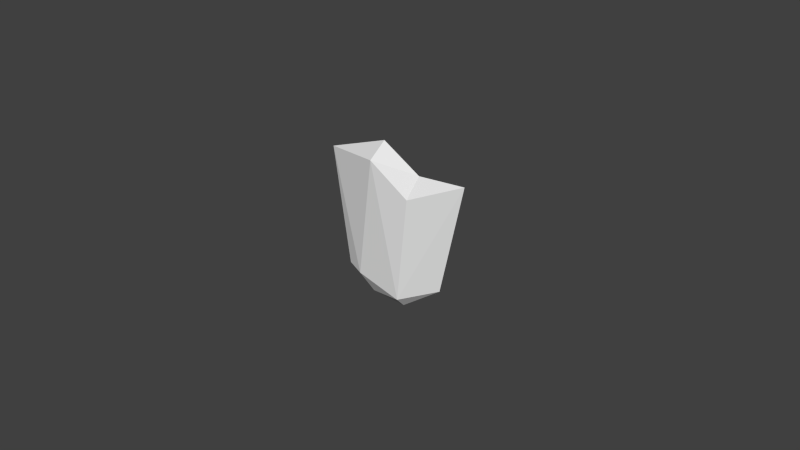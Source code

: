 # Source: Deku_Shield_Hi-Poly_.blend  (saved by Blender 2.76.0; exported with 4.5.12 LTS)
import bpy
from mathutils import Matrix  # noqa: F401  (used for matrix-valued properties, if any)

bpy.ops.wm.read_factory_settings(use_empty=True)
scene = bpy.context.scene
scene.name = 'Scene'

# ---- collections
col_collection_1 = bpy.data.collections.new('Collection 1'); scene.collection.children.link(col_collection_1)

# ---- materials (node trees are filled in below, after node groups)
mat_material_001 = bpy.data.materials.new('Material.001')
mat_material_001.alpha_threshold = 0.0
mat_material_001.use_transparent_shadow = False
mat_material_001.specular_color = (0.0, 0.0, 0.0)
mat_material_001.roughness = 0.5
mat_material_002 = bpy.data.materials.new('Material.002')
mat_material_002.alpha_threshold = 0.0
mat_material_002.use_transparent_shadow = False
mat_material_002.specular_color = (0.0, 0.0, 0.0)
mat_material_002.roughness = 0.5

# ---- material node trees

# ---- world
world_world = bpy.data.worlds.new('World'); scene.world = world_world
world_world.color = (0.05088, 0.05088, 0.05088)
world_world.use_sun_shadow = False
world_world.sun_shadow_jitter_overblur = 0.0
world_world.cycles.sampling_method = 'MANUAL'
world_world.cycles.sample_map_resolution = 256

# ---- cameras
cam_camera = bpy.data.cameras.new('Camera')
cam_camera.clip_end = 100.0
cam_camera.lens = 35.0
cam_camera.sensor_width = 32.0
cam_camera.sensor_height = 18.0
cam_camera.ortho_scale = 7.314
cam_camera.dof.focus_distance = 0.0
cam_camera.dof.aperture_fstop = 128.0

# ---- meshes
me_ootdeku_kokirisheathedhipoly = bpy.data.meshes.new('ootdeku+kokirisheathedhipoly')
me_ootdeku_kokirisheathedhipoly.from_pydata([(534.3, -646.0, 106.2), (-710.7, -939.0, 127.2), (731.3, -210.0, -97.75), (844.3, -191.0, 15.25), (865.3, 316.0, 29.25), (-959.7, 116.0, 24.25), (-660.7, 1037.0, 73.25), (-459.7, -350.0, -92.75), (-692.7, -380.0, 50.25), (659.3, 726.0, 31.25), (630.3, 399.0, -101.8), (-781.7, 122.0, -164.8)], [], [(11, 10, 2), (4, 6, 5), (0, 3, 1), (1, 3, 8), (3, 4, 5), (5, 8, 3), (6, 4, 9), (2, 0, 1), (3, 2, 4), (2, 3, 0), (7, 8, 11), (11, 8, 5), (2, 1, 7), (10, 9, 4), (4, 2, 10), (11, 5, 6), (7, 1, 8), (6, 9, 10), (6, 10, 11), (11, 2, 7)])
me_ootdeku_kokirisheathedhipoly.polygons.foreach_set('material_index', [0, 1, 1, 1, 1, 1, 1, 0, 0, 0, 0, 0, 0, 0, 0, 0, 0, 0, 0, 0])
_uv = me_ootdeku_kokirisheathedhipoly.uv_layers.new(name='UVMap')
_uv.uv.foreach_set('vector', [0.5091, 0.9201, 0.1904, 0.2396, 0.5593, 0.1213, 0.6535, 0.03009, 0.9665, 0.9067, 0.5227, 1.054, 0.1859, 0.1941, 0.4123, 0.03009, 0.02367, 0.8893, 0.02367, 0.8893, 0.4123, 0.03009, 0.292, 0.8918, 0.4123, 0.03009, 0.6535, 0.03009, 0.5227, 1.054, 0.5227, 1.054, 0.292, 0.8918, 0.4123, 0.03009, 0.9665, 0.9067, 0.6535, 0.03009, 0.8443, 0.1555, 0.5593, 0.1213, 0.8665, 0.1826, 1.156, 0.8248, 0.5084, 0.02072, 0.5597, 0.121, 0.3129, 0.02097, 0.5597, 0.121, 0.5084, 0.02072, 0.8662, 0.1827, 0.7553, 0.7402, 0.8152, 0.8797, 0.5091, 0.9201, 0.5091, 0.9201, 0.8152, 0.8797, 0.5425, 1.049, 0.5593, 0.1213, 1.156, 0.8248, 0.7553, 0.7402, 0.1901, 0.2397, -0.0228, 0.267, 0.3129, 0.02097, 0.3129, 0.02097, 0.5597, 0.121, 0.1901, 0.2397, 0.5091, 0.9201, 0.5425, 1.049, -0.02324, 1.007, 0.7553, 0.7402, 1.156, 0.8248, 0.8152, 0.8797, -0.02324, 1.007, -0.02324, 0.2672, 0.1904, 0.2396, -0.02324, 1.007, 0.1904, 0.2396, 0.5091, 0.9201, 0.5091, 0.9201, 0.5593, 0.1213, 0.7553, 0.7402])
me_ootdeku_kokirisheathedhipoly.materials.append(mat_material_001)
me_ootdeku_kokirisheathedhipoly.materials.append(mat_material_002)
me_ootdeku_kokirisheathedhipoly.use_remesh_preserve_volume = False
me_ootdeku_kokirisheathedhipoly.use_remesh_preserve_attributes = False
me_ootdeku_kokirisheathedhipoly.use_mirror_vertex_groups = False
me_ootdeku_kokirisheathedhipoly.update()

# ---- objects
ob_camera = bpy.data.objects.new('Camera', cam_camera)
ob_ootdeku_kokirisheathedhipoly = bpy.data.objects.new('ootdeku+kokirisheathedhipoly', me_ootdeku_kokirisheathedhipoly)

# ---- transforms, parenting, visibility, modifiers, constraints
ob_camera.location = (7.481, -6.508, 5.344)
ob_camera.rotation_euler = (1.158, 0.0, 0.8341)
ob_camera.lock_rotations_4d = False
ob_camera.empty_display_type = 'ARROWS'
ob_camera.color = (0.0, 0.0, 0.0, 0.0)
ob_camera.display_type = 'WIRE'
ob_camera.lineart.crease_threshold = 0.0
ob_ootdeku_kokirisheathedhipoly.location = (0.1654, -0.0285, 1.008)
ob_ootdeku_kokirisheathedhipoly.rotation_euler = (1.571, 1.571, 3.142)
ob_ootdeku_kokirisheathedhipoly.scale = (0.001149, 0.001149, 0.001149)
ob_ootdeku_kokirisheathedhipoly.lineart.crease_threshold = 0.0

# ---- collection membership
col_collection_1.objects.link(ob_camera)
col_collection_1.objects.link(ob_ootdeku_kokirisheathedhipoly)

# ---- scene / render settings (as saved in the file)
scene.camera = ob_camera
scene.frame_start = 1; scene.frame_end = 30; scene.frame_set(1)
scene.render.engine = 'BLENDER_EEVEE_NEXT'
scene.render.resolution_percentage = 50
scene.render.dither_intensity = 0.0
scene.cycles.use_denoising = False
scene.cycles.samples = 10
scene.cycles.sampling_pattern = 'TABULATED_SOBOL'
scene.cycles.light_sampling_threshold = 0.0
scene.cycles.use_adaptive_sampling = False
scene.cycles.use_light_tree = False
scene.cycles.blur_glossy = 0.0
scene.cycles.pixel_filter_type = 'GAUSSIAN'
scene.cycles.sample_clamp_indirect = 0.0
scene.view_settings.view_transform = 'Standard'
bpy.context.view_layer.update()

# ---- added for rendering (the .blend has no usable light): sun
light_auto_sun = bpy.data.lights.new('AutoSun', 'SUN')
light_auto_sun.energy = 3.0
light_auto_sun.angle = 0.0523599
ob_auto_sun = bpy.data.objects.new('AutoSun', light_auto_sun)
scene.collection.objects.link(ob_auto_sun)
ob_auto_sun.rotation_euler = (0.872665, 0.174533, 0.523599)
bpy.context.view_layer.update()
